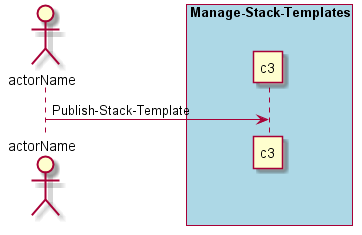

The diagram above was rendered by PlantUML. Its source (embedded in the PNG):
@startuml
Actor "actorName" as A

box "Manage-Stack-Templates" #lightblue
participant "c3" as S
A -> S : Publish-Stack-Template
end box

@enduml